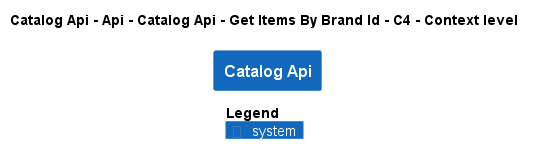

The diagram above was rendered by PlantUML. Its source (embedded in the PNG):
@startuml
!pragma layout smetana
!include ..\..\..\..\..\..\..\..\.c4s\C4_Context.puml

AddElementTag("state:new", $bgColor=green, $fontColor=#ffffff, $borderColor=green, $shadowing="False")
AddElementTag("state:changed", $bgColor=orange, $fontColor=#ffffff, $borderColor=orange, $shadowing="False")
AddElementTag("state:removed", $bgColor=red, $fontColor=#ffffff, $borderColor=red, $shadowing="False")

AddRelTag("state:new", $textColor=green, $lineColor=green)
AddRelTag("state:changed", $textColor=orange, $lineColor=orange)
AddRelTag("state:removed", $textColor=red, $lineColor=red)

SHOW_PERSON_PORTRAIT()
LAYOUT_TOP_DOWN()

skinparam linetype polyline

title Catalog Api - Api - Catalog Api - Get Items By Brand Id - C4 - Context level

System(dotnet.eShop.Architecture.SoftwareSystems.CatalogApi, "Catalog Api", "")



SHOW_LEGEND()
@enduml